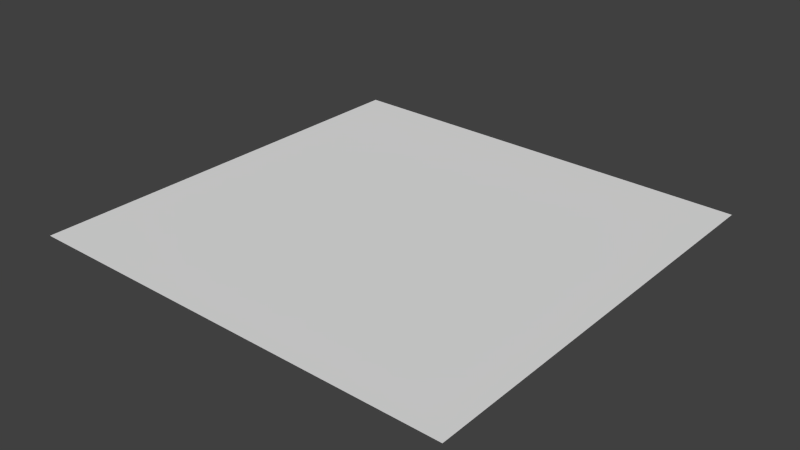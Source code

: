 # Source: particle.blend  (saved by Blender 2.69.0; exported with 4.5.12 LTS)
import bpy
from mathutils import Matrix  # noqa: F401  (used for matrix-valued properties, if any)

bpy.ops.wm.read_factory_settings(use_empty=True)
scene = bpy.context.scene
scene.name = 'Scene'

# ---- collections
col_collection_1 = bpy.data.collections.new('Collection 1'); scene.collection.children.link(col_collection_1)

# ---- world
world_world = bpy.data.worlds.new('World'); scene.world = world_world
world_world.color = (0.05088, 0.05088, 0.05088)
world_world.use_sun_shadow = False
world_world.sun_shadow_jitter_overblur = 0.0
world_world.cycles.sampling_method = 'MANUAL'
world_world.cycles.sample_map_resolution = 256

# ---- meshes
me_plane = bpy.data.meshes.new('Plane')
me_plane.from_pydata([(0.4999, -0.008726, -0.5), (0.4999, -0.008726, 0.5), (-0.4999, 0.008726, -0.5), (-0.4999, 0.008726, 0.5)], [], [(1, 0, 2, 3)])
_uv = me_plane.uv_layers.new(name='UV coord')
_uv.uv.foreach_set('vector', [9.998e-05, 0.9999, 9.998e-05, 9.998e-05, 0.9999, 9.998e-05, 0.9999, 0.9999])
me_plane.use_remesh_preserve_volume = False
me_plane.use_remesh_preserve_attributes = False
me_plane.use_mirror_vertex_groups = False
me_plane.update()

# ---- objects
ob_plane = bpy.data.objects.new('Plane', me_plane)

# ---- transforms, parenting, visibility, modifiers, constraints
ob_plane.location = (0.0, 0.0, 0.0)
ob_plane.rotation_euler = (1.571, 0.0, 0.0)
ob_plane.lineart.crease_threshold = 0.0

# ---- collection membership
col_collection_1.objects.link(ob_plane)

# ---- scene / render settings (as saved in the file)
scene.frame_start = 1; scene.frame_end = 250; scene.frame_set(1)
scene.render.engine = 'BLENDER_EEVEE_NEXT'
scene.render.image_settings.compression = 90
scene.render.resolution_percentage = 50
scene.render.dither_intensity = 0.0
scene.cycles.use_denoising = False
scene.cycles.samples = 10
scene.cycles.sampling_pattern = 'TABULATED_SOBOL'
scene.cycles.light_sampling_threshold = 0.0
scene.cycles.use_adaptive_sampling = False
scene.cycles.use_light_tree = False
scene.cycles.blur_glossy = 0.0
scene.cycles.volume_bounces = 1
scene.cycles.pixel_filter_type = 'GAUSSIAN'
scene.cycles.sample_clamp_indirect = 0.0
scene.view_settings.view_transform = 'Standard'
bpy.context.view_layer.update()

# ---- added for rendering (the .blend has no active camera and no usable light): camera, sun
cam_auto = bpy.data.cameras.new('AutoCamera')
cam_auto.lens = 50.0
cam_auto.sensor_width = 36.0
cam_auto.clip_end = 1000.0
ob_auto_camera = bpy.data.objects.new('AutoCamera', cam_auto)
scene.collection.objects.link(ob_auto_camera)
ob_auto_camera.location = (1.30847, -1.57016, 1.04677)
ob_auto_camera.rotation_euler = (1.09748, -7.21219e-08, 0.694738)
scene.camera = ob_auto_camera
light_auto_sun = bpy.data.lights.new('AutoSun', 'SUN')
light_auto_sun.energy = 3.0
light_auto_sun.angle = 0.0523599
ob_auto_sun = bpy.data.objects.new('AutoSun', light_auto_sun)
scene.collection.objects.link(ob_auto_sun)
ob_auto_sun.rotation_euler = (0.872665, 0.174533, 0.523599)
bpy.context.view_layer.update()
